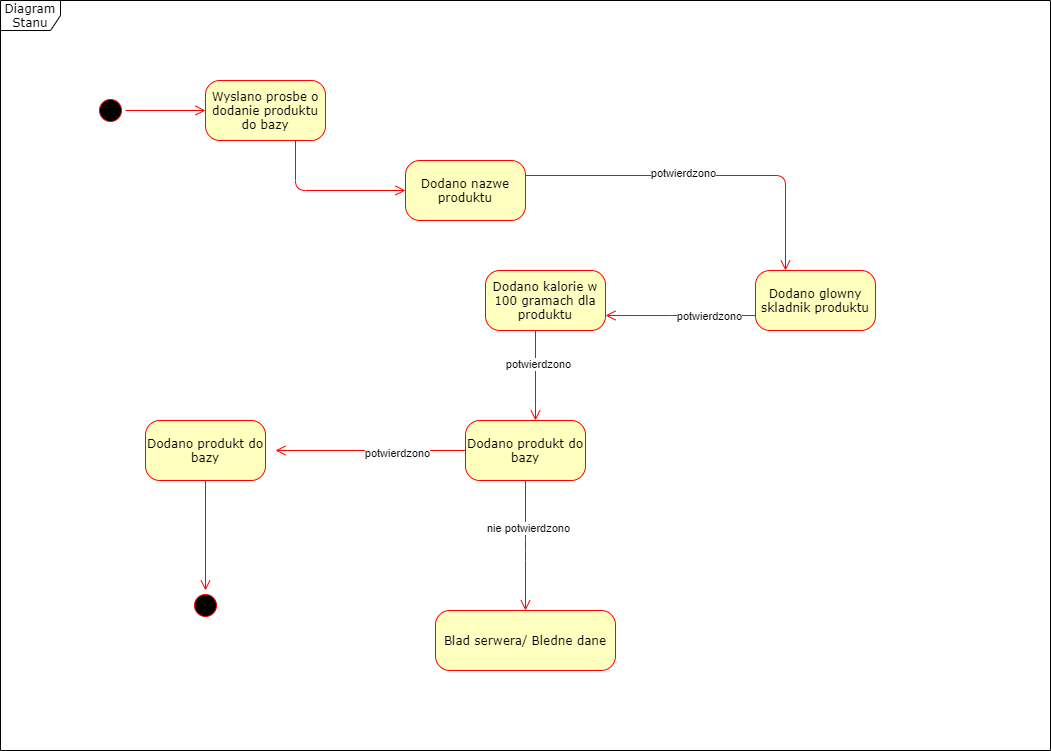

The diagram above was exported from draw.io. Its source (the exported page's mxGraphModel, read from the mxfile embedded in the PNG):
<mxGraphModel dx="1038" dy="548" grid="1" gridSize="10" guides="1" tooltips="1" connect="1" arrows="1" fold="1" page="1" pageScale="1" pageWidth="1100" pageHeight="850" background="#ffffff" math="0" shadow="0">
  <root>
    <mxCell id="0" />
    <mxCell id="1" parent="0" />
    <mxCell id="2a3bc250acf0617d-8" value="Diagram&lt;br&gt;Stanu&lt;br&gt;" style="shape=umlFrame;whiteSpace=wrap;html=1;rounded=1;shadow=0;comic=0;labelBackgroundColor=none;strokeWidth=1;fontFamily=Verdana;fontSize=12;align=center;" parent="1" vertex="1">
      <mxGeometry x="35" y="40" width="1050" height="750" as="geometry" />
    </mxCell>
    <mxCell id="382b91b5511bd0f7-1" value="" style="ellipse;html=1;shape=startState;fillColor=#000000;strokeColor=#ff0000;rounded=1;shadow=0;comic=0;labelBackgroundColor=none;fontFamily=Verdana;fontSize=12;fontColor=#000000;align=center;direction=south;" parent="1" vertex="1">
      <mxGeometry x="130" y="135" width="30" height="30" as="geometry" />
    </mxCell>
    <mxCell id="382b91b5511bd0f7-5" value="Dodano produkt do bazy" style="rounded=1;whiteSpace=wrap;html=1;arcSize=24;fillColor=#ffffc0;strokeColor=#ff0000;shadow=0;comic=0;labelBackgroundColor=none;fontFamily=Verdana;fontSize=12;fontColor=#000000;align=center;" parent="1" vertex="1">
      <mxGeometry x="500" y="460" width="120" height="60" as="geometry" />
    </mxCell>
    <mxCell id="382b91b5511bd0f7-6" value="Wyslano prosbe o dodanie produktu do bazy" style="rounded=1;whiteSpace=wrap;html=1;arcSize=24;fillColor=#ffffc0;strokeColor=#ff0000;shadow=0;comic=0;labelBackgroundColor=none;fontFamily=Verdana;fontSize=12;fontColor=#000000;align=center;" parent="1" vertex="1">
      <mxGeometry x="240" y="120" width="120" height="60" as="geometry" />
    </mxCell>
    <mxCell id="3cde6dad864a17aa-3" style="edgeStyle=orthogonalEdgeStyle;html=1;exitX=1;exitY=0.25;entryX=0.25;entryY=0;labelBackgroundColor=none;endArrow=open;endSize=8;strokeColor=#ff0000;fontFamily=Verdana;fontSize=12;align=left;" parent="1" source="382b91b5511bd0f7-7" target="382b91b5511bd0f7-9" edge="1">
      <mxGeometry relative="1" as="geometry" />
    </mxCell>
    <mxCell id="mXG-uH3KfMDzc8vMNdMA-1" value="potwierdzono" style="edgeLabel;html=1;align=center;verticalAlign=middle;resizable=0;points=[];" vertex="1" connectable="0" parent="3cde6dad864a17aa-3">
      <mxGeometry x="-0.1177" y="3" relative="1" as="geometry">
        <mxPoint as="offset" />
      </mxGeometry>
    </mxCell>
    <mxCell id="382b91b5511bd0f7-7" value="Dodano nazwe produktu" style="rounded=1;whiteSpace=wrap;html=1;arcSize=24;fillColor=#ffffc0;strokeColor=#ff0000;shadow=0;comic=0;labelBackgroundColor=none;fontFamily=Verdana;fontSize=12;fontColor=#000000;align=center;" parent="1" vertex="1">
      <mxGeometry x="440" y="200" width="120" height="60" as="geometry" />
    </mxCell>
    <mxCell id="3cde6dad864a17aa-13" style="edgeStyle=elbowEdgeStyle;html=1;exitX=0;exitY=0.75;entryX=1;entryY=0.75;labelBackgroundColor=none;endArrow=open;endSize=8;strokeColor=#ff0000;fontFamily=Verdana;fontSize=12;align=left;" parent="1" source="382b91b5511bd0f7-9" target="382b91b5511bd0f7-10" edge="1">
      <mxGeometry relative="1" as="geometry" />
    </mxCell>
    <mxCell id="mXG-uH3KfMDzc8vMNdMA-2" value="potwierdzono" style="edgeLabel;html=1;align=center;verticalAlign=middle;resizable=0;points=[];" vertex="1" connectable="0" parent="3cde6dad864a17aa-13">
      <mxGeometry y="28" relative="1" as="geometry">
        <mxPoint x="28" y="-28" as="offset" />
      </mxGeometry>
    </mxCell>
    <mxCell id="382b91b5511bd0f7-9" value="Dodano glowny skladnik produktu" style="rounded=1;whiteSpace=wrap;html=1;arcSize=24;fillColor=#ffffc0;strokeColor=#ff0000;shadow=0;comic=0;labelBackgroundColor=none;fontFamily=Verdana;fontSize=12;fontColor=#000000;align=center;" parent="1" vertex="1">
      <mxGeometry x="790" y="310" width="120" height="60" as="geometry" />
    </mxCell>
    <mxCell id="382b91b5511bd0f7-10" value="Dodano kalorie w 100 gramach dla produktu" style="rounded=1;whiteSpace=wrap;html=1;arcSize=24;fillColor=#ffffc0;strokeColor=#ff0000;shadow=0;comic=0;labelBackgroundColor=none;fontFamily=Verdana;fontSize=12;fontColor=#000000;align=center;" parent="1" vertex="1">
      <mxGeometry x="520" y="310" width="120" height="60" as="geometry" />
    </mxCell>
    <mxCell id="2a3bc250acf0617d-9" style="edgeStyle=orthogonalEdgeStyle;html=1;labelBackgroundColor=none;endArrow=open;endSize=8;strokeColor=#ff0000;fontFamily=Verdana;fontSize=12;align=left;" parent="1" source="382b91b5511bd0f7-1" target="382b91b5511bd0f7-6" edge="1">
      <mxGeometry relative="1" as="geometry" />
    </mxCell>
    <mxCell id="2a3bc250acf0617d-10" style="edgeStyle=orthogonalEdgeStyle;html=1;labelBackgroundColor=none;endArrow=open;endSize=8;strokeColor=#ff0000;fontFamily=Verdana;fontSize=12;align=left;entryX=0;entryY=0.5;" parent="1" source="382b91b5511bd0f7-6" target="382b91b5511bd0f7-7" edge="1">
      <mxGeometry relative="1" as="geometry">
        <Array as="points">
          <mxPoint x="330" y="230" />
        </Array>
      </mxGeometry>
    </mxCell>
    <mxCell id="3cde6dad864a17aa-8" style="edgeStyle=elbowEdgeStyle;html=1;labelBackgroundColor=none;endArrow=open;endSize=8;strokeColor=#ff0000;fontFamily=Verdana;fontSize=12;align=left;" parent="1" target="382b91b5511bd0f7-5" edge="1">
      <mxGeometry relative="1" as="geometry">
        <mxPoint x="570" y="370" as="sourcePoint" />
        <mxPoint x="270" y="510" as="targetPoint" />
        <Array as="points">
          <mxPoint x="570" y="470" />
          <mxPoint x="430" y="380" />
        </Array>
      </mxGeometry>
    </mxCell>
    <mxCell id="mXG-uH3KfMDzc8vMNdMA-3" value="potwierdzono" style="edgeLabel;html=1;align=center;verticalAlign=middle;resizable=0;points=[];" vertex="1" connectable="0" parent="3cde6dad864a17aa-8">
      <mxGeometry x="-0.2711" y="2" relative="1" as="geometry">
        <mxPoint as="offset" />
      </mxGeometry>
    </mxCell>
    <mxCell id="mXG-uH3KfMDzc8vMNdMA-4" style="edgeStyle=elbowEdgeStyle;html=1;labelBackgroundColor=none;endArrow=open;endSize=8;strokeColor=#ff0000;fontFamily=Verdana;fontSize=12;align=left;exitX=0;exitY=0.5;exitDx=0;exitDy=0;entryX=1;entryY=0.5;entryDx=0;entryDy=0;" edge="1" parent="1" source="382b91b5511bd0f7-5">
      <mxGeometry relative="1" as="geometry">
        <mxPoint x="580" y="380" as="sourcePoint" />
        <mxPoint x="310" y="490" as="targetPoint" />
        <Array as="points">
          <mxPoint x="440" y="490" />
          <mxPoint x="440" y="390" />
        </Array>
      </mxGeometry>
    </mxCell>
    <mxCell id="mXG-uH3KfMDzc8vMNdMA-5" value="potwierdzono" style="edgeLabel;html=1;align=center;verticalAlign=middle;resizable=0;points=[];" vertex="1" connectable="0" parent="mXG-uH3KfMDzc8vMNdMA-4">
      <mxGeometry x="-0.2711" y="2" relative="1" as="geometry">
        <mxPoint as="offset" />
      </mxGeometry>
    </mxCell>
    <mxCell id="mXG-uH3KfMDzc8vMNdMA-7" value="" style="ellipse;html=1;shape=startState;fillColor=#000000;strokeColor=#ff0000;rounded=1;shadow=0;comic=0;labelBackgroundColor=none;fontFamily=Verdana;fontSize=12;fontColor=#000000;align=center;direction=south;" vertex="1" parent="1">
      <mxGeometry x="225" y="630" width="30" height="30" as="geometry" />
    </mxCell>
    <mxCell id="mXG-uH3KfMDzc8vMNdMA-8" value="Dodano produkt do bazy" style="rounded=1;whiteSpace=wrap;html=1;arcSize=24;fillColor=#ffffc0;strokeColor=#ff0000;shadow=0;comic=0;labelBackgroundColor=none;fontFamily=Verdana;fontSize=12;fontColor=#000000;align=center;" vertex="1" parent="1">
      <mxGeometry x="180" y="460" width="120" height="60" as="geometry" />
    </mxCell>
    <mxCell id="mXG-uH3KfMDzc8vMNdMA-9" style="edgeStyle=orthogonalEdgeStyle;html=1;labelBackgroundColor=none;endArrow=open;endSize=8;strokeColor=#ff0000;fontFamily=Verdana;fontSize=12;align=left;exitX=0.5;exitY=1;exitDx=0;exitDy=0;" edge="1" parent="1" source="mXG-uH3KfMDzc8vMNdMA-8" target="mXG-uH3KfMDzc8vMNdMA-7">
      <mxGeometry relative="1" as="geometry">
        <mxPoint x="170" y="160" as="sourcePoint" />
        <mxPoint x="250" y="160" as="targetPoint" />
      </mxGeometry>
    </mxCell>
    <mxCell id="mXG-uH3KfMDzc8vMNdMA-10" style="edgeStyle=elbowEdgeStyle;html=1;labelBackgroundColor=none;endArrow=open;endSize=8;strokeColor=#ff0000;fontFamily=Verdana;fontSize=12;align=left;exitX=0.5;exitY=1;exitDx=0;exitDy=0;" edge="1" parent="1" source="382b91b5511bd0f7-5">
      <mxGeometry relative="1" as="geometry">
        <mxPoint x="510" y="500" as="sourcePoint" />
        <mxPoint x="560" y="650" as="targetPoint" />
        <Array as="points">
          <mxPoint x="560" y="590" />
          <mxPoint x="450" y="400" />
        </Array>
      </mxGeometry>
    </mxCell>
    <mxCell id="mXG-uH3KfMDzc8vMNdMA-11" value="nie potwierdzono" style="edgeLabel;html=1;align=center;verticalAlign=middle;resizable=0;points=[];" vertex="1" connectable="0" parent="mXG-uH3KfMDzc8vMNdMA-10">
      <mxGeometry x="-0.2711" y="2" relative="1" as="geometry">
        <mxPoint as="offset" />
      </mxGeometry>
    </mxCell>
    <mxCell id="mXG-uH3KfMDzc8vMNdMA-12" value="Blad serwera/ Bledne dane&lt;br&gt;" style="rounded=1;whiteSpace=wrap;html=1;arcSize=24;fillColor=#ffffc0;strokeColor=#ff0000;shadow=0;comic=0;labelBackgroundColor=none;fontFamily=Verdana;fontSize=12;fontColor=#000000;align=center;" vertex="1" parent="1">
      <mxGeometry x="470" y="650" width="180" height="60" as="geometry" />
    </mxCell>
  </root>
</mxGraphModel>